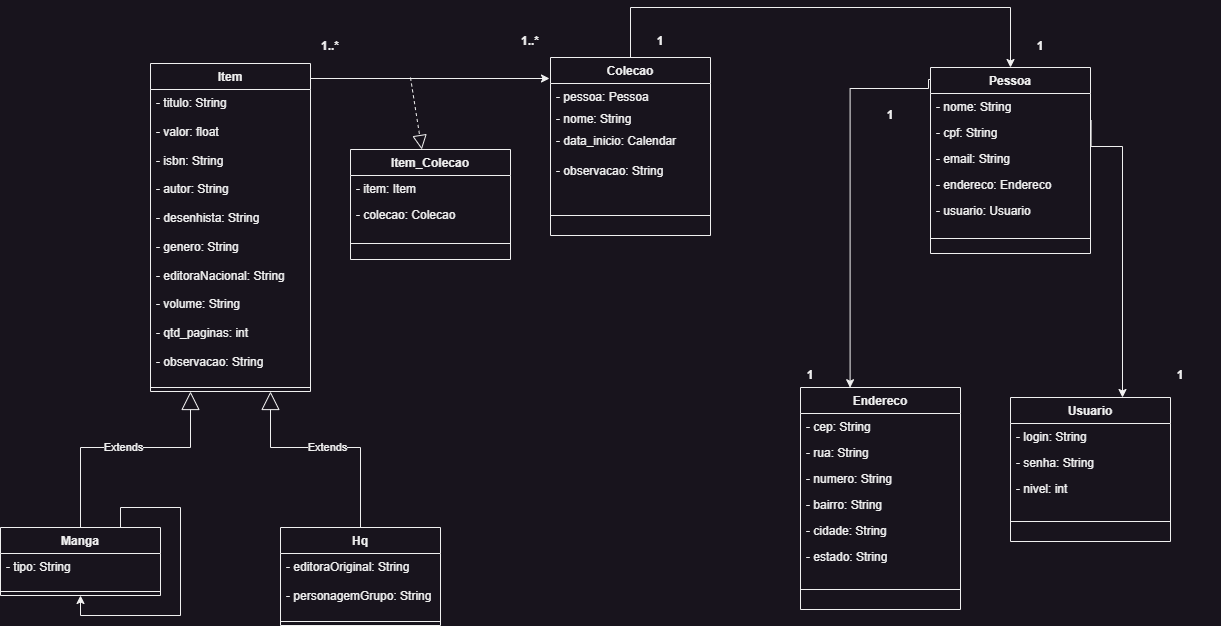

The diagram above was exported from draw.io. Its source (the exported page's mxGraphModel, read from the mxfile embedded in the PNG):
<mxGraphModel dx="1050" dy="1431" grid="1" gridSize="10" guides="1" tooltips="1" connect="1" arrows="1" fold="1" page="1" pageScale="1" pageWidth="1100" pageHeight="850" background="none" math="0" shadow="0">
  <root>
    <mxCell id="0" />
    <mxCell id="1" parent="0" />
    <mxCell id="0NLlO1nMJBdY5RwKF_ka-67" style="edgeStyle=orthogonalEdgeStyle;rounded=0;orthogonalLoop=1;jettySize=auto;html=1;" parent="1" edge="1">
      <mxGeometry relative="1" as="geometry">
        <mxPoint x="750" y="-249" as="sourcePoint" />
        <mxPoint x="989" y="-249" as="targetPoint" />
        <Array as="points">
          <mxPoint x="989" y="-249" />
          <mxPoint x="989" y="-249" />
        </Array>
      </mxGeometry>
    </mxCell>
    <mxCell id="0NLlO1nMJBdY5RwKF_ka-7" value="Pessoa" style="swimlane;fontStyle=1;align=center;verticalAlign=top;childLayout=stackLayout;horizontal=1;startSize=26;horizontalStack=0;resizeParent=1;resizeParentMax=0;resizeLast=0;collapsible=1;marginBottom=0;" parent="1" vertex="1">
      <mxGeometry x="1370" y="-260" width="160" height="186" as="geometry" />
    </mxCell>
    <mxCell id="0NLlO1nMJBdY5RwKF_ka-11" value="- nome: String" style="text;strokeColor=none;fillColor=none;align=left;verticalAlign=top;spacingLeft=4;spacingRight=4;overflow=hidden;rotatable=0;points=[[0,0.5],[1,0.5]];portConstraint=eastwest;" parent="0NLlO1nMJBdY5RwKF_ka-7" vertex="1">
      <mxGeometry y="26" width="160" height="26" as="geometry" />
    </mxCell>
    <mxCell id="0NLlO1nMJBdY5RwKF_ka-12" value="- cpf: String" style="text;strokeColor=none;fillColor=none;align=left;verticalAlign=top;spacingLeft=4;spacingRight=4;overflow=hidden;rotatable=0;points=[[0,0.5],[1,0.5]];portConstraint=eastwest;" parent="0NLlO1nMJBdY5RwKF_ka-7" vertex="1">
      <mxGeometry y="52" width="160" height="26" as="geometry" />
    </mxCell>
    <mxCell id="0NLlO1nMJBdY5RwKF_ka-37" value="- email: String" style="text;strokeColor=none;fillColor=none;align=left;verticalAlign=top;spacingLeft=4;spacingRight=4;overflow=hidden;rotatable=0;points=[[0,0.5],[1,0.5]];portConstraint=eastwest;" parent="0NLlO1nMJBdY5RwKF_ka-7" vertex="1">
      <mxGeometry y="78" width="160" height="26" as="geometry" />
    </mxCell>
    <mxCell id="0NLlO1nMJBdY5RwKF_ka-14" value="- endereco: Endereco" style="text;strokeColor=none;fillColor=none;align=left;verticalAlign=top;spacingLeft=4;spacingRight=4;overflow=hidden;rotatable=0;points=[[0,0.5],[1,0.5]];portConstraint=eastwest;" parent="0NLlO1nMJBdY5RwKF_ka-7" vertex="1">
      <mxGeometry y="104" width="160" height="26" as="geometry" />
    </mxCell>
    <mxCell id="z67lPoF25pPUv6U4pJJs-1" value="- usuario: Usuario" style="text;strokeColor=none;fillColor=none;align=left;verticalAlign=top;spacingLeft=4;spacingRight=4;overflow=hidden;rotatable=0;points=[[0,0.5],[1,0.5]];portConstraint=eastwest;" parent="0NLlO1nMJBdY5RwKF_ka-7" vertex="1">
      <mxGeometry y="130" width="160" height="26" as="geometry" />
    </mxCell>
    <mxCell id="0NLlO1nMJBdY5RwKF_ka-9" value="" style="line;strokeWidth=1;fillColor=none;align=left;verticalAlign=middle;spacingTop=-1;spacingLeft=3;spacingRight=3;rotatable=0;labelPosition=right;points=[];portConstraint=eastwest;" parent="0NLlO1nMJBdY5RwKF_ka-7" vertex="1">
      <mxGeometry y="156" width="160" height="30" as="geometry" />
    </mxCell>
    <mxCell id="0NLlO1nMJBdY5RwKF_ka-17" value="Usuario" style="swimlane;fontStyle=1;align=center;verticalAlign=top;childLayout=stackLayout;horizontal=1;startSize=26;horizontalStack=0;resizeParent=1;resizeParentMax=0;resizeLast=0;collapsible=1;marginBottom=0;" parent="1" vertex="1">
      <mxGeometry x="1450" y="70" width="160" height="144" as="geometry" />
    </mxCell>
    <mxCell id="0NLlO1nMJBdY5RwKF_ka-27" value="- login: String" style="text;strokeColor=none;fillColor=none;align=left;verticalAlign=top;spacingLeft=4;spacingRight=4;overflow=hidden;rotatable=0;points=[[0,0.5],[1,0.5]];portConstraint=eastwest;" parent="0NLlO1nMJBdY5RwKF_ka-17" vertex="1">
      <mxGeometry y="26" width="160" height="26" as="geometry" />
    </mxCell>
    <mxCell id="0NLlO1nMJBdY5RwKF_ka-18" value="- senha: String" style="text;strokeColor=none;fillColor=none;align=left;verticalAlign=top;spacingLeft=4;spacingRight=4;overflow=hidden;rotatable=0;points=[[0,0.5],[1,0.5]];portConstraint=eastwest;" parent="0NLlO1nMJBdY5RwKF_ka-17" vertex="1">
      <mxGeometry y="52" width="160" height="26" as="geometry" />
    </mxCell>
    <mxCell id="3Dcaas2SxPqGVhX6G6WF-21" value="- nivel: int" style="text;strokeColor=none;fillColor=none;align=left;verticalAlign=top;spacingLeft=4;spacingRight=4;overflow=hidden;rotatable=0;points=[[0,0.5],[1,0.5]];portConstraint=eastwest;" parent="0NLlO1nMJBdY5RwKF_ka-17" vertex="1">
      <mxGeometry y="78" width="160" height="26" as="geometry" />
    </mxCell>
    <mxCell id="0NLlO1nMJBdY5RwKF_ka-19" value="" style="line;strokeWidth=1;fillColor=none;align=left;verticalAlign=middle;spacingTop=-1;spacingLeft=3;spacingRight=3;rotatable=0;labelPosition=right;points=[];portConstraint=eastwest;" parent="0NLlO1nMJBdY5RwKF_ka-17" vertex="1">
      <mxGeometry y="104" width="160" height="40" as="geometry" />
    </mxCell>
    <mxCell id="0NLlO1nMJBdY5RwKF_ka-23" value="Endereco" style="swimlane;fontStyle=1;align=center;verticalAlign=top;childLayout=stackLayout;horizontal=1;startSize=26;horizontalStack=0;resizeParent=1;resizeParentMax=0;resizeLast=0;collapsible=1;marginBottom=0;" parent="1" vertex="1">
      <mxGeometry x="1240" y="60" width="160" height="222" as="geometry" />
    </mxCell>
    <mxCell id="0NLlO1nMJBdY5RwKF_ka-25" value="- cep: String" style="text;strokeColor=none;fillColor=none;align=left;verticalAlign=top;spacingLeft=4;spacingRight=4;overflow=hidden;rotatable=0;points=[[0,0.5],[1,0.5]];portConstraint=eastwest;" parent="0NLlO1nMJBdY5RwKF_ka-23" vertex="1">
      <mxGeometry y="26" width="160" height="26" as="geometry" />
    </mxCell>
    <mxCell id="0NLlO1nMJBdY5RwKF_ka-28" value="- rua: String" style="text;strokeColor=none;fillColor=none;align=left;verticalAlign=top;spacingLeft=4;spacingRight=4;overflow=hidden;rotatable=0;points=[[0,0.5],[1,0.5]];portConstraint=eastwest;" parent="0NLlO1nMJBdY5RwKF_ka-23" vertex="1">
      <mxGeometry y="52" width="160" height="26" as="geometry" />
    </mxCell>
    <mxCell id="0NLlO1nMJBdY5RwKF_ka-29" value="- numero: String" style="text;strokeColor=none;fillColor=none;align=left;verticalAlign=top;spacingLeft=4;spacingRight=4;overflow=hidden;rotatable=0;points=[[0,0.5],[1,0.5]];portConstraint=eastwest;" parent="0NLlO1nMJBdY5RwKF_ka-23" vertex="1">
      <mxGeometry y="78" width="160" height="26" as="geometry" />
    </mxCell>
    <mxCell id="0NLlO1nMJBdY5RwKF_ka-31" value="- bairro: String" style="text;strokeColor=none;fillColor=none;align=left;verticalAlign=top;spacingLeft=4;spacingRight=4;overflow=hidden;rotatable=0;points=[[0,0.5],[1,0.5]];portConstraint=eastwest;" parent="0NLlO1nMJBdY5RwKF_ka-23" vertex="1">
      <mxGeometry y="104" width="160" height="26" as="geometry" />
    </mxCell>
    <mxCell id="0NLlO1nMJBdY5RwKF_ka-32" value="- cidade: String" style="text;strokeColor=none;fillColor=none;align=left;verticalAlign=top;spacingLeft=4;spacingRight=4;overflow=hidden;rotatable=0;points=[[0,0.5],[1,0.5]];portConstraint=eastwest;" parent="0NLlO1nMJBdY5RwKF_ka-23" vertex="1">
      <mxGeometry y="130" width="160" height="26" as="geometry" />
    </mxCell>
    <mxCell id="0NLlO1nMJBdY5RwKF_ka-30" value="- estado: String" style="text;strokeColor=none;fillColor=none;align=left;verticalAlign=top;spacingLeft=4;spacingRight=4;overflow=hidden;rotatable=0;points=[[0,0.5],[1,0.5]];portConstraint=eastwest;" parent="0NLlO1nMJBdY5RwKF_ka-23" vertex="1">
      <mxGeometry y="156" width="160" height="26" as="geometry" />
    </mxCell>
    <mxCell id="0NLlO1nMJBdY5RwKF_ka-26" value="" style="line;strokeWidth=1;fillColor=none;align=left;verticalAlign=middle;spacingTop=-1;spacingLeft=3;spacingRight=3;rotatable=0;labelPosition=right;points=[];portConstraint=eastwest;" parent="0NLlO1nMJBdY5RwKF_ka-23" vertex="1">
      <mxGeometry y="182" width="160" height="40" as="geometry" />
    </mxCell>
    <mxCell id="0NLlO1nMJBdY5RwKF_ka-36" style="edgeStyle=orthogonalEdgeStyle;rounded=0;orthogonalLoop=1;jettySize=auto;html=1;entryX=0.31;entryY=0.001;entryDx=0;entryDy=0;entryPerimeter=0;" parent="1" target="0NLlO1nMJBdY5RwKF_ka-23" edge="1">
      <mxGeometry relative="1" as="geometry">
        <mxPoint x="1370" y="-248" as="sourcePoint" />
        <mxPoint x="1290" y="50" as="targetPoint" />
        <Array as="points">
          <mxPoint x="1368" y="-239" />
          <mxPoint x="1290" y="-239" />
        </Array>
      </mxGeometry>
    </mxCell>
    <mxCell id="0NLlO1nMJBdY5RwKF_ka-34" value="" style="line;strokeWidth=1;fillColor=none;align=left;verticalAlign=middle;spacingTop=-1;spacingLeft=3;spacingRight=3;rotatable=0;labelPosition=right;points=[];portConstraint=eastwest;" parent="1" vertex="1">
      <mxGeometry x="1290" y="-20" height="8" as="geometry" />
    </mxCell>
    <mxCell id="0NLlO1nMJBdY5RwKF_ka-49" style="edgeStyle=orthogonalEdgeStyle;rounded=0;orthogonalLoop=1;jettySize=auto;html=1;entryX=0.7;entryY=0;entryDx=0;entryDy=0;entryPerimeter=0;exitX=1.004;exitY=0.025;exitDx=0;exitDy=0;exitPerimeter=0;" parent="1" source="0NLlO1nMJBdY5RwKF_ka-12" target="0NLlO1nMJBdY5RwKF_ka-17" edge="1">
      <mxGeometry relative="1" as="geometry">
        <Array as="points">
          <mxPoint x="1562" y="-181" />
        </Array>
        <mxPoint x="1562.0344827586207" y="-42" as="sourcePoint" />
      </mxGeometry>
    </mxCell>
    <mxCell id="3Dcaas2SxPqGVhX6G6WF-17" style="edgeStyle=orthogonalEdgeStyle;rounded=0;orthogonalLoop=1;jettySize=auto;html=1;entryX=0.5;entryY=0;entryDx=0;entryDy=0;" parent="1" source="0NLlO1nMJBdY5RwKF_ka-50" target="0NLlO1nMJBdY5RwKF_ka-7" edge="1">
      <mxGeometry relative="1" as="geometry">
        <Array as="points">
          <mxPoint x="1070" y="-320" />
          <mxPoint x="1450" y="-320" />
        </Array>
      </mxGeometry>
    </mxCell>
    <mxCell id="0NLlO1nMJBdY5RwKF_ka-50" value="Colecao" style="swimlane;fontStyle=1;align=center;verticalAlign=top;childLayout=stackLayout;horizontal=1;startSize=26;horizontalStack=0;resizeParent=1;resizeParentMax=0;resizeLast=0;collapsible=1;marginBottom=0;" parent="1" vertex="1">
      <mxGeometry x="990" y="-270" width="160" height="178" as="geometry" />
    </mxCell>
    <mxCell id="0NLlO1nMJBdY5RwKF_ka-54" value="- pessoa: Pessoa" style="text;strokeColor=none;fillColor=none;align=left;verticalAlign=top;spacingLeft=4;spacingRight=4;overflow=hidden;rotatable=0;points=[[0,0.5],[1,0.5]];portConstraint=eastwest;" parent="0NLlO1nMJBdY5RwKF_ka-50" vertex="1">
      <mxGeometry y="26" width="160" height="22" as="geometry" />
    </mxCell>
    <mxCell id="0NLlO1nMJBdY5RwKF_ka-87" value="- nome: String" style="text;align=left;verticalAlign=top;spacingLeft=4;spacingRight=4;overflow=hidden;rotatable=0;points=[[0,0.5],[1,0.5]];portConstraint=eastwest;" parent="0NLlO1nMJBdY5RwKF_ka-50" vertex="1">
      <mxGeometry y="48" width="160" height="22" as="geometry" />
    </mxCell>
    <mxCell id="3Dcaas2SxPqGVhX6G6WF-14" value="- data_inicio: Calendar" style="text;strokeColor=none;fillColor=none;align=left;verticalAlign=top;spacingLeft=4;spacingRight=4;overflow=hidden;rotatable=0;points=[[0,0.5],[1,0.5]];portConstraint=eastwest;" parent="0NLlO1nMJBdY5RwKF_ka-50" vertex="1">
      <mxGeometry y="70" width="160" height="30" as="geometry" />
    </mxCell>
    <mxCell id="3Dcaas2SxPqGVhX6G6WF-7" value="- observacao: String&#10;&#10;" style="text;strokeColor=none;fillColor=none;align=left;verticalAlign=top;spacingLeft=4;spacingRight=4;overflow=hidden;rotatable=0;points=[[0,0.5],[1,0.5]];portConstraint=eastwest;" parent="0NLlO1nMJBdY5RwKF_ka-50" vertex="1">
      <mxGeometry y="100" width="160" height="38" as="geometry" />
    </mxCell>
    <mxCell id="0NLlO1nMJBdY5RwKF_ka-52" value="" style="line;strokeWidth=1;align=left;verticalAlign=middle;spacingTop=-1;spacingLeft=3;spacingRight=3;rotatable=0;labelPosition=right;points=[];portConstraint=eastwest;fillColor=default;" parent="0NLlO1nMJBdY5RwKF_ka-50" vertex="1">
      <mxGeometry y="138" width="160" height="40" as="geometry" />
    </mxCell>
    <mxCell id="0NLlO1nMJBdY5RwKF_ka-68" value="" style="endArrow=block;dashed=1;endFill=0;endSize=12;html=1;" parent="1" target="0NLlO1nMJBdY5RwKF_ka-69" edge="1">
      <mxGeometry width="160" relative="1" as="geometry">
        <mxPoint x="850" y="-250" as="sourcePoint" />
        <mxPoint x="820" y="-270" as="targetPoint" />
      </mxGeometry>
    </mxCell>
    <mxCell id="0NLlO1nMJBdY5RwKF_ka-69" value="Item_Colecao" style="swimlane;fontStyle=1;align=center;verticalAlign=top;childLayout=stackLayout;horizontal=1;startSize=26;horizontalStack=0;resizeParent=1;resizeParentMax=0;resizeLast=0;collapsible=1;marginBottom=0;" parent="1" vertex="1">
      <mxGeometry x="790" y="-178" width="160" height="110" as="geometry" />
    </mxCell>
    <mxCell id="0NLlO1nMJBdY5RwKF_ka-73" value="- item: Item" style="text;strokeColor=none;fillColor=none;align=left;verticalAlign=top;spacingLeft=4;spacingRight=4;overflow=hidden;rotatable=0;points=[[0,0.5],[1,0.5]];portConstraint=eastwest;" parent="0NLlO1nMJBdY5RwKF_ka-69" vertex="1">
      <mxGeometry y="26" width="160" height="26" as="geometry" />
    </mxCell>
    <mxCell id="0NLlO1nMJBdY5RwKF_ka-74" value="- colecao: Colecao" style="text;strokeColor=none;fillColor=none;align=left;verticalAlign=top;spacingLeft=4;spacingRight=4;overflow=hidden;rotatable=0;points=[[0,0.5],[1,0.5]];portConstraint=eastwest;" parent="0NLlO1nMJBdY5RwKF_ka-69" vertex="1">
      <mxGeometry y="52" width="160" height="26" as="geometry" />
    </mxCell>
    <mxCell id="0NLlO1nMJBdY5RwKF_ka-71" value="" style="line;strokeWidth=1;fillColor=none;align=left;verticalAlign=middle;spacingTop=-1;spacingLeft=3;spacingRight=3;rotatable=0;labelPosition=right;points=[];portConstraint=eastwest;" parent="0NLlO1nMJBdY5RwKF_ka-69" vertex="1">
      <mxGeometry y="78" width="160" height="32" as="geometry" />
    </mxCell>
    <mxCell id="0NLlO1nMJBdY5RwKF_ka-76" value="1..*" style="text;align=center;fontStyle=1;verticalAlign=middle;spacingLeft=3;spacingRight=3;strokeColor=none;rotatable=0;points=[[0,0.5],[1,0.5]];portConstraint=eastwest;" parent="1" vertex="1">
      <mxGeometry x="930" y="-300" width="80" height="26" as="geometry" />
    </mxCell>
    <mxCell id="0NLlO1nMJBdY5RwKF_ka-78" value="1..*" style="text;align=center;fontStyle=1;verticalAlign=middle;spacingLeft=3;spacingRight=3;strokeColor=none;rotatable=0;points=[[0,0.5],[1,0.5]];portConstraint=eastwest;" parent="1" vertex="1">
      <mxGeometry x="730" y="-295" width="80" height="26" as="geometry" />
    </mxCell>
    <mxCell id="0NLlO1nMJBdY5RwKF_ka-82" value="1" style="text;align=center;fontStyle=1;verticalAlign=middle;spacingLeft=3;spacingRight=3;strokeColor=none;rotatable=0;points=[[0,0.5],[1,0.5]];portConstraint=eastwest;" parent="1" vertex="1">
      <mxGeometry x="1580" y="34" width="80" height="26" as="geometry" />
    </mxCell>
    <mxCell id="0NLlO1nMJBdY5RwKF_ka-83" value="1" style="text;align=center;fontStyle=1;verticalAlign=middle;spacingLeft=3;spacingRight=3;strokeColor=none;rotatable=0;points=[[0,0.5],[1,0.5]];portConstraint=eastwest;" parent="1" vertex="1">
      <mxGeometry x="1210" y="34" width="80" height="26" as="geometry" />
    </mxCell>
    <mxCell id="0NLlO1nMJBdY5RwKF_ka-84" value="1" style="text;align=center;fontStyle=1;verticalAlign=middle;spacingLeft=3;spacingRight=3;strokeColor=none;rotatable=0;points=[[0,0.5],[1,0.5]];portConstraint=eastwest;" parent="1" vertex="1">
      <mxGeometry x="1290" y="-226" width="80" height="26" as="geometry" />
    </mxCell>
    <mxCell id="3Dcaas2SxPqGVhX6G6WF-23" value="1" style="text;align=center;fontStyle=1;verticalAlign=middle;spacingLeft=3;spacingRight=3;strokeColor=none;rotatable=0;points=[[0,0.5],[1,0.5]];portConstraint=eastwest;" parent="1" vertex="1">
      <mxGeometry x="1440" y="-295" width="80" height="26" as="geometry" />
    </mxCell>
    <mxCell id="3Dcaas2SxPqGVhX6G6WF-24" value="1" style="text;align=center;fontStyle=1;verticalAlign=middle;spacingLeft=3;spacingRight=3;strokeColor=none;rotatable=0;points=[[0,0.5],[1,0.5]];portConstraint=eastwest;" parent="1" vertex="1">
      <mxGeometry x="1060" y="-300" width="80" height="26" as="geometry" />
    </mxCell>
    <mxCell id="aIL4FjuVhLLZ5VJlcDea-2" value="Item" style="swimlane;fontStyle=1;align=center;verticalAlign=top;childLayout=stackLayout;horizontal=1;startSize=26;horizontalStack=0;resizeParent=1;resizeParentMax=0;resizeLast=0;collapsible=1;marginBottom=0;whiteSpace=wrap;html=1;" vertex="1" parent="1">
      <mxGeometry x="590" y="-264" width="160" height="328" as="geometry" />
    </mxCell>
    <mxCell id="aIL4FjuVhLLZ5VJlcDea-3" value="- titulo: String&lt;br&gt;&lt;br&gt;- valor: float&lt;br&gt;&lt;br&gt;- isbn: String&lt;br&gt;&lt;br&gt;- autor: String&lt;br&gt;&lt;br&gt;- desenhista: String&lt;br&gt;&lt;br&gt;- genero: String&lt;br&gt;&lt;br&gt;- editoraNacional: String&lt;br&gt;&lt;br&gt;- volume: String&lt;br&gt;&lt;br&gt;- qtd_paginas: int&lt;br&gt;&lt;br&gt;- observacao: String" style="text;strokeColor=none;fillColor=none;align=left;verticalAlign=top;spacingLeft=4;spacingRight=4;overflow=hidden;rotatable=0;points=[[0,0.5],[1,0.5]];portConstraint=eastwest;whiteSpace=wrap;html=1;" vertex="1" parent="aIL4FjuVhLLZ5VJlcDea-2">
      <mxGeometry y="26" width="160" height="294" as="geometry" />
    </mxCell>
    <mxCell id="aIL4FjuVhLLZ5VJlcDea-4" value="" style="line;strokeWidth=1;fillColor=none;align=left;verticalAlign=middle;spacingTop=-1;spacingLeft=3;spacingRight=3;rotatable=0;labelPosition=right;points=[];portConstraint=eastwest;strokeColor=inherit;" vertex="1" parent="aIL4FjuVhLLZ5VJlcDea-2">
      <mxGeometry y="320" width="160" height="8" as="geometry" />
    </mxCell>
    <mxCell id="aIL4FjuVhLLZ5VJlcDea-8" value="Manga" style="swimlane;fontStyle=1;align=center;verticalAlign=top;childLayout=stackLayout;horizontal=1;startSize=26;horizontalStack=0;resizeParent=1;resizeParentMax=0;resizeLast=0;collapsible=1;marginBottom=0;whiteSpace=wrap;html=1;" vertex="1" parent="1">
      <mxGeometry x="440" y="200" width="160" height="68" as="geometry" />
    </mxCell>
    <mxCell id="aIL4FjuVhLLZ5VJlcDea-9" value="- tipo: String" style="text;strokeColor=none;fillColor=none;align=left;verticalAlign=top;spacingLeft=4;spacingRight=4;overflow=hidden;rotatable=0;points=[[0,0.5],[1,0.5]];portConstraint=eastwest;whiteSpace=wrap;html=1;" vertex="1" parent="aIL4FjuVhLLZ5VJlcDea-8">
      <mxGeometry y="26" width="160" height="34" as="geometry" />
    </mxCell>
    <mxCell id="aIL4FjuVhLLZ5VJlcDea-10" value="" style="line;strokeWidth=1;fillColor=none;align=left;verticalAlign=middle;spacingTop=-1;spacingLeft=3;spacingRight=3;rotatable=0;labelPosition=right;points=[];portConstraint=eastwest;strokeColor=inherit;" vertex="1" parent="aIL4FjuVhLLZ5VJlcDea-8">
      <mxGeometry y="60" width="160" height="8" as="geometry" />
    </mxCell>
    <mxCell id="aIL4FjuVhLLZ5VJlcDea-12" value="Hq" style="swimlane;fontStyle=1;align=center;verticalAlign=top;childLayout=stackLayout;horizontal=1;startSize=26;horizontalStack=0;resizeParent=1;resizeParentMax=0;resizeLast=0;collapsible=1;marginBottom=0;whiteSpace=wrap;html=1;" vertex="1" parent="1">
      <mxGeometry x="720" y="200" width="160" height="98" as="geometry" />
    </mxCell>
    <mxCell id="aIL4FjuVhLLZ5VJlcDea-13" value="- editoraOriginal: String&lt;br&gt;&lt;br&gt;- personagemGrupo: String" style="text;strokeColor=none;fillColor=none;align=left;verticalAlign=top;spacingLeft=4;spacingRight=4;overflow=hidden;rotatable=0;points=[[0,0.5],[1,0.5]];portConstraint=eastwest;whiteSpace=wrap;html=1;" vertex="1" parent="aIL4FjuVhLLZ5VJlcDea-12">
      <mxGeometry y="26" width="160" height="64" as="geometry" />
    </mxCell>
    <mxCell id="aIL4FjuVhLLZ5VJlcDea-14" value="" style="line;strokeWidth=1;fillColor=none;align=left;verticalAlign=middle;spacingTop=-1;spacingLeft=3;spacingRight=3;rotatable=0;labelPosition=right;points=[];portConstraint=eastwest;strokeColor=inherit;" vertex="1" parent="aIL4FjuVhLLZ5VJlcDea-12">
      <mxGeometry y="90" width="160" height="8" as="geometry" />
    </mxCell>
    <mxCell id="aIL4FjuVhLLZ5VJlcDea-16" value="Extends" style="endArrow=block;endSize=16;endFill=0;html=1;rounded=0;exitX=0.5;exitY=0;exitDx=0;exitDy=0;entryX=0.25;entryY=1;entryDx=0;entryDy=0;" edge="1" parent="1" source="aIL4FjuVhLLZ5VJlcDea-8" target="aIL4FjuVhLLZ5VJlcDea-2">
      <mxGeometry width="160" relative="1" as="geometry">
        <mxPoint x="640" y="100" as="sourcePoint" />
        <mxPoint x="800" y="100" as="targetPoint" />
        <Array as="points">
          <mxPoint x="520" y="120" />
          <mxPoint x="630" y="120" />
        </Array>
      </mxGeometry>
    </mxCell>
    <mxCell id="aIL4FjuVhLLZ5VJlcDea-17" value="Extends" style="endArrow=block;endSize=16;endFill=0;html=1;rounded=0;exitX=0.5;exitY=0;exitDx=0;exitDy=0;entryX=0.75;entryY=1;entryDx=0;entryDy=0;" edge="1" parent="1" source="aIL4FjuVhLLZ5VJlcDea-12" target="aIL4FjuVhLLZ5VJlcDea-2">
      <mxGeometry width="160" relative="1" as="geometry">
        <mxPoint x="640" y="100" as="sourcePoint" />
        <mxPoint x="800" y="100" as="targetPoint" />
        <Array as="points">
          <mxPoint x="800" y="120" />
          <mxPoint x="710" y="120" />
        </Array>
      </mxGeometry>
    </mxCell>
    <mxCell id="aIL4FjuVhLLZ5VJlcDea-18" style="edgeStyle=orthogonalEdgeStyle;rounded=0;orthogonalLoop=1;jettySize=auto;html=1;exitX=0.75;exitY=0;exitDx=0;exitDy=0;" edge="1" parent="1" source="aIL4FjuVhLLZ5VJlcDea-8" target="aIL4FjuVhLLZ5VJlcDea-8">
      <mxGeometry relative="1" as="geometry" />
    </mxCell>
  </root>
</mxGraphModel>